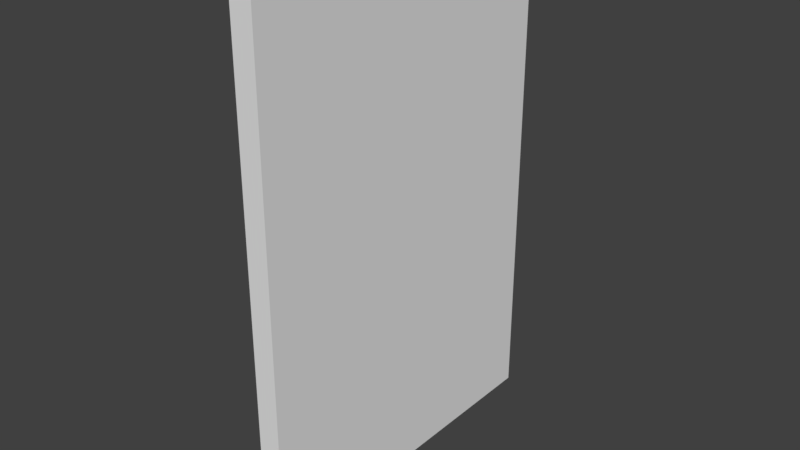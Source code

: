 # Source: door.blend  (saved by Blender 2.79.0; exported with 4.5.12 LTS)
import bpy
from mathutils import Matrix  # noqa: F401  (used for matrix-valued properties, if any)

bpy.ops.wm.read_factory_settings(use_empty=True)
scene = bpy.context.scene
scene.name = 'Scene'

# ---- collections
col_collection_1 = bpy.data.collections.new('Collection 1'); scene.collection.children.link(col_collection_1)

# ---- materials (node trees are filled in below, after node groups)
mat_material = bpy.data.materials.new('Material')
mat_material.alpha_threshold = 0.0
mat_material.use_transparent_shadow = False
mat_material.roughness = 0.5
mat_material.line_color = (0.0, 0.0, 0.0, 1.0)

# ---- material node trees

# ---- world
world_world = bpy.data.worlds.new('World'); scene.world = world_world
world_world.color = (0.05088, 0.05088, 0.05088)
world_world.use_sun_shadow = False
world_world.sun_shadow_jitter_overblur = 0.0
world_world.cycles.sampling_method = 'MANUAL'

# ---- meshes
me_cube = bpy.data.meshes.new('Cube')
me_cube.from_pydata([(1.0, 1.0, -1.0), (1.0, -1.0, -1.0), (-1.0, -1.0, -1.0), (-1.0, 1.0, -1.0), (1.0, 1.0, 1.0), (1.0, -1.0, 1.0), (-1.0, -1.0, 1.0), (-1.0, 1.0, 1.0)], [], [(0, 1, 2, 3), (4, 7, 6, 5), (0, 4, 5, 1), (1, 5, 6, 2), (2, 6, 7, 3), (4, 0, 3, 7)])
_uv = me_cube.uv_layers.new(name='UVMap')
_uv.uv.foreach_set('vector', [0.1262, 0.09449, 0.303, 0.2713, 0.2732, 0.301, 0.09648, 0.1243, 0.6565, 0.6248, 0.6268, 0.6545, 0.45, 0.4778, 0.4798, 0.448, 0.9815, 0.01666, 0.9815, 0.48, 0.5182, 0.48, 0.5182, 0.01666, 0.303, 0.2713, 0.4798, 0.448, 0.45, 0.4778, 0.2732, 0.301, 0.02043, 0.9814, 0.02043, 0.518, 0.4838, 0.518, 0.4838, 0.9814, 0.6565, 0.6248, 0.8333, 0.8015, 0.8035, 0.8313, 0.6268, 0.6545])
me_cube.materials.append(mat_material)
me_cube.use_remesh_preserve_volume = False
me_cube.use_remesh_preserve_attributes = False
me_cube.use_mirror_vertex_groups = False
me_cube.update()

# ---- objects
ob_cube = bpy.data.objects.new('Cube', me_cube)

# ---- transforms, parenting, visibility, modifiers, constraints
ob_cube.location = (0.0, 0.0, 4.983)
ob_cube.scale = (0.1798, 2.779, 4.069)
ob_cube.lock_rotations_4d = False
ob_cube.empty_display_type = 'ARROWS'
ob_cube.lineart.crease_threshold = 0.0

# ---- collection membership
col_collection_1.objects.link(ob_cube)

# ---- scene / render settings (as saved in the file)
scene.frame_start = 1; scene.frame_end = 250; scene.frame_set(1)
scene.render.engine = 'BLENDER_EEVEE_NEXT'
scene.render.resolution_percentage = 50
scene.render.dither_intensity = 0.0
scene.cycles.use_denoising = False
scene.cycles.samples = 128
scene.cycles.sampling_pattern = 'TABULATED_SOBOL'
scene.cycles.light_sampling_threshold = 0.0
scene.cycles.use_adaptive_sampling = False
scene.cycles.use_light_tree = False
scene.cycles.blur_glossy = 0.0
scene.cycles.sample_clamp_indirect = 0.0
scene.view_settings.view_transform = 'Standard'
bpy.context.view_layer.update()

# ---- added for rendering (the .blend has no active camera and no usable light): camera, sun
cam_auto = bpy.data.cameras.new('AutoCamera')
cam_auto.lens = 50.0
cam_auto.sensor_width = 36.0
cam_auto.clip_end = 1000.0
ob_auto_camera = bpy.data.objects.new('AutoCamera', cam_auto)
scene.collection.objects.link(ob_auto_camera)
ob_auto_camera.location = (9.12376, -10.9485, 12.2822)
ob_auto_camera.rotation_euler = (1.09748, -7.21219e-08, 0.694738)
scene.camera = ob_auto_camera
light_auto_sun = bpy.data.lights.new('AutoSun', 'SUN')
light_auto_sun.energy = 3.0
light_auto_sun.angle = 0.0523599
ob_auto_sun = bpy.data.objects.new('AutoSun', light_auto_sun)
scene.collection.objects.link(ob_auto_sun)
ob_auto_sun.rotation_euler = (0.872665, 0.174533, 0.523599)
bpy.context.view_layer.update()
